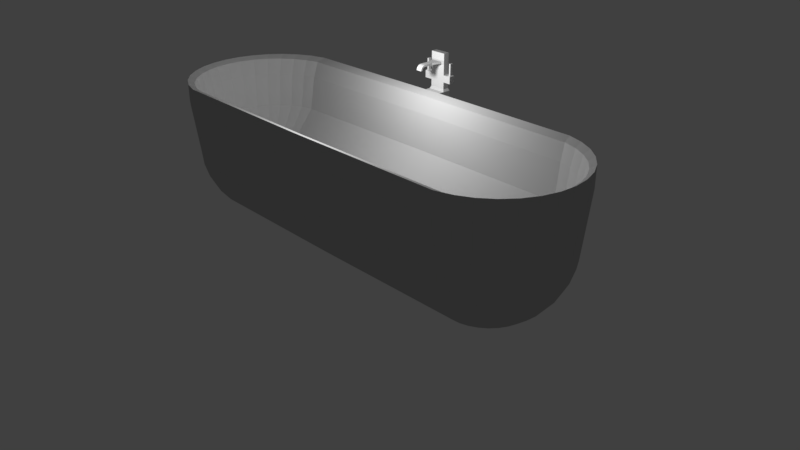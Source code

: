# Source: bathtub.blend  (saved by Blender 2.79.0; exported with 4.5.12 LTS)
import bpy
from mathutils import Matrix  # noqa: F401  (used for matrix-valued properties, if any)

bpy.ops.wm.read_factory_settings(use_empty=True)
scene = bpy.context.scene
scene.name = 'Scene'

# ---- collections
col_collection_1 = bpy.data.collections.new('Collection 1'); scene.collection.children.link(col_collection_1)

# ---- materials (node trees are filled in below, after node groups)
mat_color = bpy.data.materials.new('Color')
mat_color.alpha_threshold = 0.0
mat_color.use_transparent_shadow = False
mat_color.diffuse_color = (0.5071, 0.5071, 0.5071, 1.0)
mat_color.roughness = 0.5

# ---- material node trees

# ---- world
world_world = bpy.data.worlds.new('World'); scene.world = world_world
world_world.color = (0.05088, 0.05088, 0.05088)
world_world.use_sun_shadow = False
world_world.sun_shadow_jitter_overblur = 0.0
world_world.cycles.sampling_method = 'MANUAL'

# ---- cameras
cam_camera = bpy.data.cameras.new('Camera')
cam_camera.clip_end = 100.0
cam_camera.lens = 35.0
cam_camera.sensor_width = 32.0
cam_camera.sensor_height = 18.0
cam_camera.ortho_scale = 7.314
cam_camera.dof.focus_distance = 0.0
cam_camera.dof.aperture_fstop = 128.0

# ---- lights
light_lamp = bpy.data.lights.new('Lamp', 'POINT')
light_lamp.transmission_factor = 0.0
light_lamp.cutoff_distance = 30.0
light_lamp.energy = 100.0
light_lamp.shadow_buffer_clip_start = 1.001
light_lamp.shadow_soft_size = 0.1
light_lamp.shadow_maximum_resolution = 0.006
light_lamp.use_absolute_resolution = True

# ---- meshes
me_sphere = bpy.data.meshes.new('Sphere')
me_sphere.from_pydata([(0.0, 1.0, 7.55e-08), (0.0, 0.9808, -0.1951), (0.0, 0.5556, -0.8315), (0.0, -3.258e-07, -1.0), (0.0, -1.0, 7.55e-08), (0.0, -0.9808, -0.1951), (0.0, -0.9239, -0.3827), (0.0, -0.8315, -0.5556), (0.0, -0.7071, -0.7071), (0.0, -0.5556, -0.8315), (0.0, -0.3827, -0.9239), (0.0, -0.1951, -0.9808), (-2.165, -0.9808, 7.55e-08), (-2.161, -0.9619, -0.1951), (-2.15, -0.9061, -0.3827), (-2.132, -0.8155, -0.5556), (-2.108, -0.6935, -0.7071), (-2.078, -0.5449, -0.8315), (-2.044, -0.3753, -0.9239), (-2.008, -0.1913, -0.9808), (-2.352, -0.9239, 7.55e-08), (-2.345, -0.9061, -0.1951), (-2.323, -0.8536, -0.3827), (-2.288, -0.7682, -0.5556), (-2.24, -0.6533, -0.7071), (-2.182, -0.5133, -0.8315), (-2.116, -0.3536, -0.9239), (-2.044, -0.1802, -0.9808), (-2.525, -0.8315, 7.55e-08), (-2.515, -0.8155, -0.1951), (-2.483, -0.7682, -0.3827), (-2.432, -0.6913, -0.5556), (-2.363, -0.5879, -0.7071), (-2.278, -0.4619, -0.8315), (-2.182, -0.3182, -0.9239), (-2.078, -0.1622, -0.9808), (-2.677, -0.7071, 7.55e-08), (-2.663, -0.6935, -0.1951), (-2.623, -0.6533, -0.3827), (-2.558, -0.5879, -0.5556), (-2.47, -0.5, -0.7071), (-2.363, -0.3928, -0.8315), (-2.24, -0.2706, -0.9239), (-2.108, -0.1379, -0.9808), (-2.801, -0.5556, 7.55e-08), (-2.785, -0.5449, -0.1951), (-2.738, -0.5133, -0.3827), (-2.661, -0.4619, -0.5556), (-2.558, -0.3928, -0.7071), (-2.432, -0.3087, -0.8315), (-2.288, -0.2126, -0.9239), (-2.132, -0.1084, -0.9808), (-2.894, -0.3827, 7.55e-08), (-2.876, -0.3753, -0.1951), (-2.823, -0.3536, -0.3827), (-2.738, -0.3182, -0.5556), (-2.623, -0.2706, -0.7071), (-2.483, -0.2126, -0.8315), (-2.323, -0.1464, -0.9239), (-2.15, -0.07466, -0.9808), (-2.951, -0.1951, 7.55e-08), (-2.932, -0.1913, -0.1951), (-2.876, -0.1802, -0.3827), (-2.785, -0.1622, -0.5556), (-2.663, -0.1379, -0.7071), (-2.515, -0.1084, -0.8315), (-2.345, -0.07466, -0.9239), (-2.161, -0.03806, -0.9808), (-2.97, -1.404e-07, 7.55e-08), (-2.951, -9.567e-08, -0.1951), (-2.894, -3.192e-07, -0.3827), (-2.801, -1.404e-07, -0.5556), (-2.677, -1.851e-07, -0.7071), (-2.525, -2.596e-07, -0.8315), (-2.352, -2.521e-07, -0.9239), (-2.165, -3.155e-07, -0.9808), (-2.951, 0.1951, 7.55e-08), (-2.932, 0.1913, -0.1951), (-2.876, 0.1802, -0.3827), (-2.785, 0.1622, -0.5556), (-2.663, 0.1379, -0.7071), (-2.515, 0.1084, -0.8315), (-2.345, 0.07466, -0.9239), (-2.161, 0.03806, -0.9808), (-2.894, 0.3827, 7.55e-08), (-2.876, 0.3753, -0.1951), (-2.823, 0.3536, -0.3827), (-2.738, 0.3182, -0.5556), (-2.623, 0.2706, -0.7071), (-2.483, 0.2126, -0.8315), (-2.323, 0.1464, -0.9239), (-2.15, 0.07466, -0.9808), (-2.801, 0.5556, 7.55e-08), (-2.785, 0.5449, -0.1951), (-2.738, 0.5133, -0.3827), (-2.661, 0.4619, -0.5556), (-2.558, 0.3928, -0.7071), (-2.432, 0.3087, -0.8315), (-2.288, 0.2126, -0.9239), (-2.132, 0.1084, -0.9808), (-2.677, 0.7071, 7.55e-08), (-2.663, 0.6935, -0.1951), (-2.623, 0.6533, -0.3827), (-2.558, 0.5879, -0.5556), (-2.47, 0.5, -0.7071), (-2.363, 0.3928, -0.8315), (-2.24, 0.2706, -0.9239), (-2.108, 0.1379, -0.9808), (-2.149, 1.071, 0.662), (-2.354, 1.009, 0.662), (-2.543, 0.9078, 0.662), (-2.525, 0.8315, 7.55e-08), (-2.515, 0.8155, -0.1951), (-2.483, 0.7682, -0.3827), (-2.432, 0.6913, -0.5556), (-2.363, 0.5879, -0.7071), (-2.278, 0.4619, -0.8315), (-2.182, 0.3182, -0.9239), (-2.078, 0.1622, -0.9808), (-2.708, 0.772, 0.662), (-2.844, 0.6066, 0.662), (-2.945, 0.4178, 0.662), (-3.007, 0.213, 0.662), (-3.028, -1.301e-07, 0.662), (-3.007, -0.213, 0.662), (-2.945, -0.4178, 0.662), (-2.352, 0.9239, 7.55e-08), (-2.345, 0.9061, -0.1951), (-2.323, 0.8536, -0.3827), (-2.288, 0.7682, -0.5556), (-2.24, 0.6533, -0.7071), (-2.182, 0.5133, -0.8315), (-2.116, 0.3536, -0.9239), (-2.044, 0.1802, -0.9808), (-2.844, -0.6066, 0.662), (-2.708, -0.772, 0.662), (-2.543, -0.9078, 0.662), (-2.354, -1.009, 0.662), (-2.149, -1.071, 0.662), (0.0, -1.092, 0.662), (0.0, 1.092, 0.662), (-2.165, 0.9808, 7.55e-08), (-2.161, 0.9619, -0.1951), (-2.15, 0.9061, -0.3827), (-2.132, 0.8155, -0.5556), (-2.108, 0.6935, -0.7071), (-2.078, 0.5449, -0.8315), (-2.044, 0.3753, -0.9239), (-2.008, 0.1913, -0.9808), (0.0, 0.9239, -0.3827), (0.0, 0.8315, -0.5556), (0.0, 0.7071, -0.7071), (0.0, 0.3827, -0.9239), (0.0, 0.1951, -0.9808), (-2.149, 1.071, 0.9341), (-2.354, 1.009, 0.9341), (-2.543, 0.9078, 0.9341), (-2.708, 0.772, 0.9341), (-2.844, 0.6066, 0.9341), (-2.945, 0.4178, 0.9341), (-3.007, 0.213, 0.9341), (-3.028, -1.301e-07, 0.9341), (-3.007, -0.213, 0.9341), (-2.945, -0.4178, 0.9341), (-2.844, -0.6066, 0.9341), (-2.708, -0.772, 0.9341), (-2.543, -0.9078, 0.9341), (-2.354, -1.009, 0.9341), (-2.149, -1.071, 0.9341), (0.0, -1.092, 0.9341), (0.0, 1.092, 0.9341), (-2.17, 0.9649, 0.8877), (-2.355, 0.9089, 0.8877), (-2.525, 0.818, 0.8877), (-2.674, 0.6957, 0.8877), (-2.796, 0.5466, 0.8877), (-2.887, 0.3765, 0.8877), (-2.943, 0.1919, 0.8877), (-2.962, -1.443e-07, 0.8877), (-2.943, -0.1919, 0.8877), (-2.887, -0.3765, 0.8877), (-2.796, -0.5466, 0.8877), (-2.674, -0.6957, 0.8877), (-2.525, -0.818, 0.8877), (-2.355, -0.909, 0.8877), (-2.17, -0.9649, 0.8877), (0.0, -0.9838, 0.8877), (0.0, 0.9838, 0.8877), (-2.181, 0.9, 0.6771), (-2.353, 0.8478, 0.6771), (-2.512, 0.763, 0.6771), (-2.651, 0.6489, 0.6771), (-2.765, 0.5098, 0.6771), (-2.85, 0.3512, 0.6771), (-2.902, 0.179, 0.6771), (-2.92, -1.548e-07, 0.6771), (-2.902, -0.179, 0.6771), (-2.85, -0.3512, 0.6771), (-2.765, -0.5098, 0.6771), (-2.651, -0.6489, 0.6771), (-2.512, -0.763, 0.6771), (-2.353, -0.8478, 0.6771), (-2.181, -0.9, 0.6771), (0.0, -0.9176, 0.6771), (0.0, 0.9176, 0.6771), (-2.192, 0.8289, 0.2196), (-2.35, 0.7808, 0.2196), (-2.496, 0.7027, 0.2196), (-2.624, 0.5976, 0.2196), (-2.729, 0.4695, 0.2196), (-2.808, 0.3234, 0.2196), (-2.856, 0.1649, 0.2196), (-2.872, -1.67e-07, 0.2196), (-2.856, -0.1649, 0.2196), (-2.808, -0.3234, 0.2196), (-2.729, -0.4695, 0.2196), (-2.624, -0.5976, 0.2196), (-2.496, -0.7027, 0.2196), (-2.35, -0.7808, 0.2196), (-2.192, -0.8289, 0.2196), (0.0, -0.8451, 0.2196), (0.0, 0.8451, 0.2196), (-2.241, 0.4246, -0.3373), (-2.322, 0.4, -0.3373), (-2.397, 0.36, -0.3373), (-2.463, 0.3061, -0.3373), (-2.517, 0.2405, -0.3373), (-2.557, 0.1657, -0.3373), (-2.581, 0.08446, -0.3373), (-2.59, -2.36e-07, -0.3373), (-2.581, -0.08446, -0.3373), (-2.557, -0.1657, -0.3373), (-2.517, -0.2405, -0.3373), (-2.463, -0.3061, -0.3373), (-2.397, -0.36, -0.3373), (-2.322, -0.4, -0.3373), (-2.241, -0.4246, -0.3373), (0.0, -0.4329, -0.3373), (0.0, 0.4329, -0.3373), (-2.176, 0.07533, -0.5205), (-2.19, 0.07096, -0.5205), (-2.203, 0.06386, -0.5205), (-2.215, 0.05431, -0.5205), (-2.224, 0.04267, -0.5205), (-2.232, 0.02939, -0.5205), (-2.236, 0.01498, -0.5205), (-2.237, -2.957e-07, -0.5205), (-2.236, -0.01498, -0.5205), (-2.232, -0.02939, -0.5205), (-2.224, -0.04267, -0.5205), (-2.215, -0.05431, -0.5205), (-2.203, -0.06386, -0.5205), (-2.19, -0.07096, -0.5205), (-2.176, -0.07533, -0.5205), (0.0, -0.0768, -0.5205), (0.0, 0.0768, -0.5205), (-0.1227, 1.091, 0.662), (-0.1204, 0.7063, -0.7071), (-0.1217, 0.8306, -0.5556), (-0.1167, 0.3823, -0.9239), (-0.1146, 0.1949, -0.9808), (-0.1228, 0.9229, -0.3827), (-0.1187, 0.555, -0.8315), (-0.1236, 0.9989, 7.55e-08), (-0.1234, 0.9797, -0.1951), (-0.1227, 1.091, 0.9341), (-0.1239, 0.9828, 0.8877), (-0.1245, 0.9166, 0.6771), (-0.1251, 0.8442, 0.2196), (-0.128, 0.4325, -0.3373), (-0.1242, 0.07672, -0.5205), (0.0, 1.162, 0.662), (0.0, 1.162, 0.9341), (-0.1227, 1.161, 0.662), (-0.1227, 1.161, 0.9341), (0.0, 1.274, 0.662), (0.0, 1.274, 0.9341), (-0.1238, 1.273, 0.662), (-0.1238, 1.273, 0.9341), (0.0, 1.177, 0.9658), (-0.1058, 1.177, 0.9658), (0.0, 1.258, 0.9658), (-0.1066, 1.258, 0.9658), (0.0, 1.177, 1.423), (-0.1058, 1.177, 1.423), (0.0, 1.258, 1.423), (-0.1066, 1.258, 1.423), (0.0, 1.177, 1.056), (0.0, 1.177, 1.147), (0.0, 1.177, 1.239), (0.0, 1.177, 1.33), (-0.1058, 1.177, 1.056), (-0.1058, 1.177, 1.147), (-0.1058, 1.177, 1.239), (-0.1058, 1.177, 1.33), (-0.1066, 1.258, 1.33), (-0.1066, 1.258, 1.239), (-0.1066, 1.258, 1.147), (-0.1066, 1.258, 1.056), (0.0, 1.258, 1.33), (0.0, 1.258, 1.239), (0.0, 1.258, 1.147), (0.0, 1.258, 1.056), (0.0, 1.177, 1.284), (-0.1058, 1.177, 1.284), (-0.1066, 1.258, 1.284), (0.0, 1.258, 1.284), (-0.1654, 1.176, 1.056), (-0.1654, 1.176, 1.147), (-0.1662, 1.257, 1.147), (-0.1662, 1.257, 1.056), (-0.2118, 1.176, 1.056), (-0.2118, 1.176, 1.147), (-0.2126, 1.256, 1.147), (-0.2126, 1.256, 1.056), (-0.1772, 1.196, 1.16), (-0.1776, 1.237, 1.16), (-0.2005, 1.196, 1.16), (-0.2009, 1.236, 1.16), (-0.1772, 1.196, 1.307), (-0.1776, 1.237, 1.307), (-0.2005, 1.196, 1.307), (-0.2009, 1.236, 1.307), (0.0, 1.16, 1.319), (-0.07977, 1.159, 1.319), (0.0, 1.16, 1.295), (-0.07977, 1.159, 1.295), (0.0, 1.035, 1.319), (-0.03993, 1.034, 1.319), (0.0, 1.035, 1.295), (-0.03993, 1.034, 1.295), (0.0, 0.9755, 1.319), (-0.0396, 0.975, 1.319), (0.0, 0.9755, 1.295), (-0.0396, 0.975, 1.295), (0.0, 0.9336, 1.319), (-0.03912, 0.9332, 1.319), (0.0, 0.9336, 1.295), (-0.03912, 0.9332, 1.295), (0.0, 0.9035, 1.318), (-0.03882, 0.9031, 1.318), (0.0, 0.9115, 1.296), (-0.03882, 0.9111, 1.296), (0.0, 0.8787, 1.309), (-0.03856, 0.8784, 1.309), (0.0, 0.8938, 1.291), (-0.03856, 0.8934, 1.29), (0.0, 0.8563, 1.289), (-0.03827, 0.8561, 1.289), (0.0, 0.8779, 1.279), (-0.03827, 0.8777, 1.279), (0.0, 0.8469, 1.266), (-0.03804, 0.8469, 1.266), (0.0, 0.8707, 1.266), (-0.03804, 0.8707, 1.266), (0.0, 0.8469, 1.263), (-0.038, 0.8469, 1.263), (0.0, 0.8707, 1.263), (-0.038, 0.8707, 1.263), (0.0, 0.8469, 1.251), (-0.03786, 0.8469, 1.251), (0.0, 0.8706, 1.251), (-0.03786, 0.8706, 1.251), (0.0, 0.8499, 1.261), (-0.03301, 0.8499, 1.261), (0.0, 0.8676, 1.261), (-0.03301, 0.8676, 1.261)], [], [(8, 7, 15, 16), (9, 8, 16, 17), (10, 9, 17, 18), (11, 10, 18, 19), (3, 11, 19), (5, 4, 12, 13), (6, 5, 13, 14), (7, 6, 14, 15), (3, 19, 27), (13, 12, 20, 21), (14, 13, 21, 22), (15, 14, 22, 23), (16, 15, 23, 24), (17, 16, 24, 25), (18, 17, 25, 26), (19, 18, 26, 27), (24, 23, 31, 32), (25, 24, 32, 33), (26, 25, 33, 34), (27, 26, 34, 35), (3, 27, 35), (21, 20, 28, 29), (22, 21, 29, 30), (23, 22, 30, 31), (3, 35, 43), (29, 28, 36, 37), (30, 29, 37, 38), (31, 30, 38, 39), (32, 31, 39, 40), (33, 32, 40, 41), (34, 33, 41, 42), (35, 34, 42, 43), (41, 40, 48, 49), (42, 41, 49, 50), (43, 42, 50, 51), (3, 43, 51), (37, 36, 44, 45), (38, 37, 45, 46), (39, 38, 46, 47), (40, 39, 47, 48), (45, 44, 52, 53), (46, 45, 53, 54), (47, 46, 54, 55), (48, 47, 55, 56), (49, 48, 56, 57), (50, 49, 57, 58), (51, 50, 58, 59), (3, 51, 59), (57, 56, 64, 65), (58, 57, 65, 66), (59, 58, 66, 67), (3, 59, 67), (53, 52, 60, 61), (54, 53, 61, 62), (55, 54, 62, 63), (56, 55, 63, 64), (62, 61, 69, 70), (63, 62, 70, 71), (64, 63, 71, 72), (65, 64, 72, 73), (66, 65, 73, 74), (67, 66, 74, 75), (3, 67, 75), (61, 60, 68, 69), (74, 73, 81, 82), (75, 74, 82, 83), (3, 75, 83), (69, 68, 76, 77), (70, 69, 77, 78), (71, 70, 78, 79), (72, 71, 79, 80), (73, 72, 80, 81), (79, 78, 86, 87), (80, 79, 87, 88), (81, 80, 88, 89), (82, 81, 89, 90), (83, 82, 90, 91), (3, 83, 91), (77, 76, 84, 85), (78, 77, 85, 86), (91, 90, 98, 99), (3, 91, 99), (85, 84, 92, 93), (86, 85, 93, 94), (87, 86, 94, 95), (88, 87, 95, 96), (89, 88, 96, 97), (90, 89, 97, 98), (95, 94, 102, 103), (96, 95, 103, 104), (97, 96, 104, 105), (98, 97, 105, 106), (99, 98, 106, 107), (3, 99, 107), (93, 92, 100, 101), (94, 93, 101, 102), (107, 106, 117, 118), (126, 111, 110, 109), (3, 107, 118), (101, 100, 111, 112), (102, 101, 112, 113), (103, 102, 113, 114), (104, 103, 114, 115), (105, 104, 115, 116), (106, 105, 116, 117), (111, 100, 119, 110), (36, 28, 136, 135), (115, 114, 129, 130), (76, 68, 123, 122), (116, 115, 130, 131), (28, 20, 137, 136), (117, 116, 131, 132), (84, 76, 122, 121), (118, 117, 132, 133), (141, 126, 109, 108), (3, 118, 133), (112, 111, 126, 127), (12, 4, 139, 138), (113, 112, 127, 128), (68, 60, 124, 123), (114, 113, 128, 129), (60, 52, 125, 124), (3, 133, 148), (127, 126, 141, 142), (20, 12, 138, 137), (128, 127, 142, 143), (44, 36, 135, 134), (129, 128, 143, 144), (52, 44, 134, 125), (130, 129, 144, 145), (92, 84, 121, 120), (131, 130, 145, 146), (100, 92, 120, 119), (132, 131, 146, 147), (263, 141, 108, 256), (133, 132, 147, 148), (257, 258, 150, 151), (262, 257, 151, 2), (259, 262, 2, 152), (260, 259, 152, 153), (3, 148, 260, 153), (264, 263, 0, 1), (261, 264, 1, 149), (258, 261, 149, 150), (135, 136, 166, 165), (136, 137, 167, 166), (108, 109, 155, 154), (121, 122, 160, 159), (137, 138, 168, 167), (110, 119, 157, 156), (138, 139, 169, 168), (256, 108, 154, 265), (120, 121, 159, 158), (124, 125, 163, 162), (122, 123, 161, 160), (123, 124, 162, 161), (109, 110, 156, 155), (125, 134, 164, 163), (134, 135, 165, 164), (119, 120, 158, 157), (168, 169, 186, 185), (160, 161, 178, 177), (161, 162, 179, 178), (162, 163, 180, 179), (265, 154, 171, 266), (163, 164, 181, 180), (155, 156, 173, 172), (164, 165, 182, 181), (157, 158, 175, 174), (165, 166, 183, 182), (154, 155, 172, 171), (159, 160, 177, 176), (166, 167, 184, 183), (156, 157, 174, 173), (167, 168, 185, 184), (158, 159, 176, 175), (174, 175, 192, 191), (182, 183, 200, 199), (171, 172, 189, 188), (176, 177, 194, 193), (183, 184, 201, 200), (173, 174, 191, 190), (184, 185, 202, 201), (175, 176, 193, 192), (185, 186, 203, 202), (177, 178, 195, 194), (178, 179, 196, 195), (179, 180, 197, 196), (266, 171, 188, 267), (180, 181, 198, 197), (172, 173, 190, 189), (181, 182, 199, 198), (194, 195, 212, 211), (195, 196, 213, 212), (196, 197, 214, 213), (267, 188, 205, 268), (197, 198, 215, 214), (189, 190, 207, 206), (198, 199, 216, 215), (191, 192, 209, 208), (199, 200, 217, 216), (188, 189, 206, 205), (193, 194, 211, 210), (200, 201, 218, 217), (190, 191, 208, 207), (201, 202, 219, 218), (192, 193, 210, 209), (202, 203, 220, 219), (216, 217, 234, 233), (205, 206, 223, 222), (210, 211, 228, 227), (217, 218, 235, 234), (207, 208, 225, 224), (218, 219, 236, 235), (209, 210, 227, 226), (219, 220, 237, 236), (211, 212, 229, 228), (212, 213, 230, 229), (213, 214, 231, 230), (268, 205, 222, 269), (214, 215, 232, 231), (206, 207, 224, 223), (215, 216, 233, 232), (208, 209, 226, 225), (229, 230, 247, 246), (230, 231, 248, 247), (269, 222, 239, 270), (231, 232, 249, 248), (223, 224, 241, 240), (232, 233, 250, 249), (225, 226, 243, 242), (233, 234, 251, 250), (222, 223, 240, 239), (227, 228, 245, 244), (234, 235, 252, 251), (224, 225, 242, 241), (235, 236, 253, 252), (226, 227, 244, 243), (236, 237, 254, 253), (228, 229, 246, 245), (239, 240, 241, 242, 243, 244, 245, 246, 247, 248, 249, 250, 251, 252, 253, 254, 255, 270), (238, 269, 270, 255), (221, 268, 269, 238), (204, 267, 268, 221), (187, 266, 267, 204), (170, 265, 266, 187), (140, 256, 273, 271), (144, 143, 261, 258), (143, 142, 264, 261), (142, 141, 263, 264), (148, 147, 259, 260), (147, 146, 262, 259), (146, 145, 257, 262), (145, 144, 258, 257), (0, 263, 256, 140), (274, 272, 279, 280), (265, 170, 272, 274), (256, 265, 274, 273), (275, 277, 278, 276), (273, 274, 278, 277), (271, 273, 277, 275), (295, 294, 284, 286), (276, 278, 282, 281), (278, 274, 280, 282), (284, 283, 285, 286), (299, 295, 286, 285), (294, 290, 283, 284), (280, 279, 287, 291), (291, 287, 288, 292), (292, 288, 289, 293), (294, 304, 326, 324), (281, 282, 298, 302), (302, 298, 297, 301), (301, 297, 296, 300), (306, 305, 295, 299), (282, 280, 291, 298), (298, 291, 307, 310), (297, 292, 293, 296), (305, 304, 294, 295), (296, 293, 304, 305), (300, 296, 305, 306), (293, 289, 303, 304), (307, 308, 312, 311), (297, 298, 310, 309), (291, 292, 308, 307), (292, 297, 309, 308), (314, 311, 312, 313), (313, 312, 317, 318), (309, 310, 314, 313), (310, 307, 311, 314), (317, 315, 319, 321), (308, 309, 316, 315), (309, 313, 318, 316), (312, 308, 315, 317), (319, 320, 322, 321), (315, 316, 320, 319), (316, 318, 322, 320), (318, 317, 321, 322), (324, 326, 330, 328), (304, 303, 325, 326), (290, 294, 324, 323), (330, 329, 333, 334), (323, 324, 328, 327), (326, 325, 329, 330), (331, 332, 336, 335), (328, 330, 334, 332), (327, 328, 332, 331), (335, 336, 340, 339), (334, 333, 337, 338), (332, 334, 338, 336), (339, 340, 344, 343), (338, 337, 341, 342), (336, 338, 342, 340), (343, 344, 348, 347), (342, 341, 345, 346), (340, 342, 346, 344), (350, 349, 353, 354), (346, 345, 349, 350), (344, 346, 350, 348), (354, 353, 357, 358), (348, 350, 354, 352), (347, 348, 352, 351), (358, 357, 361, 362), (352, 354, 358, 356), (351, 352, 356, 355), (359, 360, 364, 363), (356, 358, 362, 360), (355, 356, 360, 359), (366, 365, 363, 364), (362, 361, 365, 366), (360, 362, 366, 364)])
me_sphere.materials.append(mat_color)
me_sphere.use_remesh_preserve_volume = False
me_sphere.use_remesh_preserve_attributes = False
me_sphere.use_mirror_vertex_groups = False
me_sphere.update()

# ---- objects
ob_sphere = bpy.data.objects.new('Sphere', me_sphere)
ob_lamp = bpy.data.objects.new('Lamp', light_lamp)
ob_camera = bpy.data.objects.new('Camera', cam_camera)

# ---- transforms, parenting, visibility, modifiers, constraints
ob_sphere.location = (0.008635, 0.009825, 0.9934)
ob_sphere.lineart.crease_threshold = 0.0
_m = ob_sphere.modifiers.new('Mirror', 'MIRROR')
_m.use_clip = True
ob_lamp.location = (0.219, -0.01777, 2.645)
ob_lamp.rotation_euler = (0.6503, 0.05522, 1.866)
ob_lamp.lock_rotations_4d = False
ob_lamp.empty_display_type = 'ARROWS'
ob_lamp.color = (0.0, 0.0, 0.0, 0.0)
ob_lamp.lineart.crease_threshold = 0.0
ob_camera.location = (7.481, -6.508, 5.344)
ob_camera.rotation_euler = (1.109, 0.0, 0.8149)
ob_camera.lock_rotations_4d = False
ob_camera.empty_display_type = 'ARROWS'
ob_camera.color = (0.0, 0.0, 0.0, 0.0)
ob_camera.display_type = 'WIRE'
ob_camera.lineart.crease_threshold = 0.0

# ---- collection membership
col_collection_1.objects.link(ob_sphere)
col_collection_1.objects.link(ob_lamp)
col_collection_1.objects.link(ob_camera)

# ---- scene / render settings (as saved in the file)
scene.camera = ob_camera
scene.frame_start = 1; scene.frame_end = 250; scene.frame_set(1)
scene.render.engine = 'BLENDER_EEVEE_NEXT'
scene.render.resolution_percentage = 50
scene.render.dither_intensity = 0.0
scene.cycles.use_denoising = False
scene.cycles.samples = 128
scene.cycles.sampling_pattern = 'TABULATED_SOBOL'
scene.cycles.use_adaptive_sampling = False
scene.cycles.use_light_tree = False
scene.cycles.blur_glossy = 0.0
scene.cycles.sample_clamp_indirect = 0.0
scene.view_settings.view_transform = 'Standard'
bpy.context.view_layer.update()
